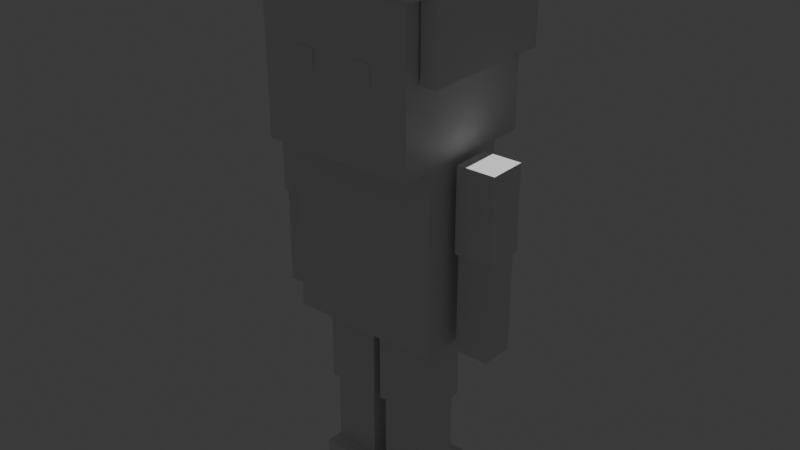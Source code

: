 # Source: player.blend  (saved by Blender 5.1.30; exported with 4.5.12 LTS)
import bpy
from mathutils import Matrix  # noqa: F401  (used for matrix-valued properties, if any)

bpy.ops.wm.read_factory_settings(use_empty=True)
scene = bpy.context.scene
scene.name = 'Scene'

# ---- collections
col_collection = bpy.data.collections.new('Collection'); scene.collection.children.link(col_collection)

# ---- materials (node trees are filled in below, after node groups)
mat_shoes = bpy.data.materials.new('shoes')
mat_shoes.diffuse_color = (0.9569, 0.6353, 0.3804, 1.0)
mat_bottom = bpy.data.materials.new('bottom')
mat_bottom.diffuse_color = (0.8314, 0.9098, 0.7608, 1.0)
mat_top = bpy.data.materials.new('top')
mat_top.diffuse_color = (0.6588, 0.8471, 0.9176, 1.0)
mat_skin = bpy.data.materials.new('skin')
mat_skin.diffuse_color = (0.9608, 0.7882, 0.6275, 1.0)
mat_eyes = bpy.data.materials.new('eyes')
mat_eyes.diffuse_color = (0.102, 0.102, 0.102, 1.0)
mat_hair = bpy.data.materials.new('hair')
mat_hair.diffuse_color = (0.8314, 0.6627, 0.4157, 1.0)

# ---- material node trees
mat_shoes.use_nodes = True; mat_shoes.node_tree.nodes.clear()
_N = mat_shoes.node_tree.nodes; _L = mat_shoes.node_tree.links
n0 = _N.new('ShaderNodeBsdfPrincipled'); n0.name = 'Principled BSDF'; n0.location = (-200, 100)
n1 = _N.new('ShaderNodeOutputMaterial'); n1.name = 'Material Output'; n1.location = (200, 100)
_L.new(n0.outputs[0], n1.inputs[0])
n1.is_active_output = True
mat_bottom.use_nodes = True; mat_bottom.node_tree.nodes.clear()
_N = mat_bottom.node_tree.nodes; _L = mat_bottom.node_tree.links
n0 = _N.new('ShaderNodeBsdfPrincipled'); n0.name = 'Principled BSDF'; n0.location = (-200, 100)
n1 = _N.new('ShaderNodeOutputMaterial'); n1.name = 'Material Output'; n1.location = (200, 100)
_L.new(n0.outputs[0], n1.inputs[0])
n1.is_active_output = True
mat_top.use_nodes = True; mat_top.node_tree.nodes.clear()
_N = mat_top.node_tree.nodes; _L = mat_top.node_tree.links
n0 = _N.new('ShaderNodeBsdfPrincipled'); n0.name = 'Principled BSDF'; n0.location = (-200, 100)
n1 = _N.new('ShaderNodeOutputMaterial'); n1.name = 'Material Output'; n1.location = (200, 100)
_L.new(n0.outputs[0], n1.inputs[0])
n1.is_active_output = True
mat_skin.use_nodes = True; mat_skin.node_tree.nodes.clear()
_N = mat_skin.node_tree.nodes; _L = mat_skin.node_tree.links
n0 = _N.new('ShaderNodeBsdfPrincipled'); n0.name = 'Principled BSDF'; n0.location = (-200, 100)
n1 = _N.new('ShaderNodeOutputMaterial'); n1.name = 'Material Output'; n1.location = (200, 100)
_L.new(n0.outputs[0], n1.inputs[0])
n1.is_active_output = True
mat_eyes.use_nodes = True; mat_eyes.node_tree.nodes.clear()
_N = mat_eyes.node_tree.nodes; _L = mat_eyes.node_tree.links
n0 = _N.new('ShaderNodeBsdfPrincipled'); n0.name = 'Principled BSDF'; n0.location = (-200, 100)
n1 = _N.new('ShaderNodeOutputMaterial'); n1.name = 'Material Output'; n1.location = (200, 100)
_L.new(n0.outputs[0], n1.inputs[0])
n1.is_active_output = True
mat_hair.use_nodes = True; mat_hair.node_tree.nodes.clear()
_N = mat_hair.node_tree.nodes; _L = mat_hair.node_tree.links
n0 = _N.new('ShaderNodeBsdfPrincipled'); n0.name = 'Principled BSDF'; n0.location = (-200, 100)
n1 = _N.new('ShaderNodeOutputMaterial'); n1.name = 'Material Output'; n1.location = (200, 100)
_L.new(n0.outputs[0], n1.inputs[0])
n1.is_active_output = True

# ---- world
world_world = bpy.data.worlds.new('World'); scene.world = world_world
world_world.use_nodes = True; world_world.node_tree.nodes.clear()
_N = world_world.node_tree.nodes; _L = world_world.node_tree.links
n0 = _N.new('ShaderNodeOutputWorld'); n0.name = 'World Output'; n0.location = (200, 100)
n1 = _N.new('ShaderNodeBackground'); n1.name = 'Background'; n1.location = (-200, 100)
n1.inputs[0].default_value = (0.05088, 0.05088, 0.05088, 1.0)
_L.new(n1.outputs[0], n0.inputs[0])
n0.is_active_output = True
world_world.color = (0.05088, 0.05088, 0.05088)
world_world.sun_shadow_jitter_overblur = 0.0

# ---- cameras
cam_camera_001 = bpy.data.cameras.new('Camera.001')

# ---- lights
light_sun = bpy.data.lights.new('Sun', 'SUN')
light_sun.energy = 3.0

# ---- meshes
me_cube_001 = bpy.data.meshes.new('Cube.001')
me_cube_001.from_pydata([(0.025, -0.25, 0.0), (0.025, -0.25, 0.2), (0.025, 0.25, 0.0), (0.025, 0.25, 0.2), (0.375, -0.25, 0.0), (0.375, -0.25, 0.2), (0.375, 0.25, 0.0), (0.375, 0.25, 0.2)], [], [(0, 1, 3, 2), (2, 3, 7, 6), (6, 7, 5, 4), (4, 5, 1, 0), (2, 6, 4, 0), (7, 3, 1, 5)])
_uv = me_cube_001.uv_layers.new(name='UVMap')
_uv.uv.foreach_set('vector', [0.375, 0.0, 0.625, 0.0, 0.625, 0.25, 0.375, 0.25, 0.375, 0.25, 0.625, 0.25, 0.625, 0.5, 0.375, 0.5, 0.375, 0.5, 0.625, 0.5, 0.625, 0.75, 0.375, 0.75, 0.375, 0.75, 0.625, 0.75, 0.625, 1.0, 0.375, 1.0, 0.125, 0.5, 0.375, 0.5, 0.375, 0.75, 0.125, 0.75, 0.625, 0.5, 0.875, 0.5, 0.875, 0.75, 0.625, 0.75])
me_cube_001.materials.append(mat_shoes)
me_cube_001.update()
me_cube_002 = bpy.data.meshes.new('Cube.002')
me_cube_002.from_pydata([(-0.375, -0.25, 0.0), (-0.375, -0.25, 0.2), (-0.375, 0.25, 0.0), (-0.375, 0.25, 0.2), (-0.025, -0.25, 0.0), (-0.025, -0.25, 0.2), (-0.025, 0.25, 0.0), (-0.025, 0.25, 0.2)], [], [(0, 1, 3, 2), (2, 3, 7, 6), (6, 7, 5, 4), (4, 5, 1, 0), (2, 6, 4, 0), (7, 3, 1, 5)])
_uv = me_cube_002.uv_layers.new(name='UVMap')
_uv.uv.foreach_set('vector', [0.375, 0.0, 0.625, 0.0, 0.625, 0.25, 0.375, 0.25, 0.375, 0.25, 0.625, 0.25, 0.625, 0.5, 0.375, 0.5, 0.375, 0.5, 0.625, 0.5, 0.625, 0.75, 0.375, 0.75, 0.375, 0.75, 0.625, 0.75, 0.625, 1.0, 0.375, 1.0, 0.125, 0.5, 0.375, 0.5, 0.375, 0.75, 0.125, 0.75, 0.625, 0.5, 0.875, 0.5, 0.875, 0.75, 0.625, 0.75])
me_cube_002.materials.append(mat_shoes)
me_cube_002.update()
me_cube_003 = bpy.data.meshes.new('Cube.003')
me_cube_003.from_pydata([(0.05, -0.15, 0.2), (0.05, -0.15, 0.7), (0.05, 0.15, 0.2), (0.05, 0.15, 0.7), (0.35, -0.15, 0.2), (0.35, -0.15, 0.7), (0.35, 0.15, 0.2), (0.35, 0.15, 0.7)], [], [(0, 1, 3, 2), (2, 3, 7, 6), (6, 7, 5, 4), (4, 5, 1, 0), (2, 6, 4, 0), (7, 3, 1, 5)])
_uv = me_cube_003.uv_layers.new(name='UVMap')
_uv.uv.foreach_set('vector', [0.375, 0.0, 0.625, 0.0, 0.625, 0.25, 0.375, 0.25, 0.375, 0.25, 0.625, 0.25, 0.625, 0.5, 0.375, 0.5, 0.375, 0.5, 0.625, 0.5, 0.625, 0.75, 0.375, 0.75, 0.375, 0.75, 0.625, 0.75, 0.625, 1.0, 0.375, 1.0, 0.125, 0.5, 0.375, 0.5, 0.375, 0.75, 0.125, 0.75, 0.625, 0.5, 0.875, 0.5, 0.875, 0.75, 0.625, 0.75])
me_cube_003.materials.append(mat_bottom)
me_cube_003.update()
me_cube_004 = bpy.data.meshes.new('Cube.004')
me_cube_004.from_pydata([(-0.35, -0.15, 0.2), (-0.35, -0.15, 0.7), (-0.35, 0.15, 0.2), (-0.35, 0.15, 0.7), (-0.05, -0.15, 0.2), (-0.05, -0.15, 0.7), (-0.05, 0.15, 0.2), (-0.05, 0.15, 0.7)], [], [(0, 1, 3, 2), (2, 3, 7, 6), (6, 7, 5, 4), (4, 5, 1, 0), (2, 6, 4, 0), (7, 3, 1, 5)])
_uv = me_cube_004.uv_layers.new(name='UVMap')
_uv.uv.foreach_set('vector', [0.375, 0.0, 0.625, 0.0, 0.625, 0.25, 0.375, 0.25, 0.375, 0.25, 0.625, 0.25, 0.625, 0.5, 0.375, 0.5, 0.375, 0.5, 0.625, 0.5, 0.625, 0.75, 0.375, 0.75, 0.375, 0.75, 0.625, 0.75, 0.625, 1.0, 0.375, 1.0, 0.125, 0.5, 0.375, 0.5, 0.375, 0.75, 0.125, 0.75, 0.625, 0.5, 0.875, 0.5, 0.875, 0.75, 0.625, 0.75])
me_cube_004.materials.append(mat_bottom)
me_cube_004.update()
me_cube_005 = bpy.data.meshes.new('Cube.005')
me_cube_005.from_pydata([(0.025, -0.175, 0.7), (0.025, -0.175, 1.25), (0.025, 0.175, 0.7), (0.025, 0.175, 1.25), (0.375, -0.175, 0.7), (0.375, -0.175, 1.25), (0.375, 0.175, 0.7), (0.375, 0.175, 1.25)], [], [(0, 1, 3, 2), (2, 3, 7, 6), (6, 7, 5, 4), (4, 5, 1, 0), (2, 6, 4, 0), (7, 3, 1, 5)])
_uv = me_cube_005.uv_layers.new(name='UVMap')
_uv.uv.foreach_set('vector', [0.375, 0.0, 0.625, 0.0, 0.625, 0.25, 0.375, 0.25, 0.375, 0.25, 0.625, 0.25, 0.625, 0.5, 0.375, 0.5, 0.375, 0.5, 0.625, 0.5, 0.625, 0.75, 0.375, 0.75, 0.375, 0.75, 0.625, 0.75, 0.625, 1.0, 0.375, 1.0, 0.125, 0.5, 0.375, 0.5, 0.375, 0.75, 0.125, 0.75, 0.625, 0.5, 0.875, 0.5, 0.875, 0.75, 0.625, 0.75])
me_cube_005.materials.append(mat_bottom)
me_cube_005.update()
me_cube_006 = bpy.data.meshes.new('Cube.006')
me_cube_006.from_pydata([(-0.375, -0.175, 0.7), (-0.375, -0.175, 1.25), (-0.375, 0.175, 0.7), (-0.375, 0.175, 1.25), (-0.025, -0.175, 0.7), (-0.025, -0.175, 1.25), (-0.025, 0.175, 0.7), (-0.025, 0.175, 1.25)], [], [(0, 1, 3, 2), (2, 3, 7, 6), (6, 7, 5, 4), (4, 5, 1, 0), (2, 6, 4, 0), (7, 3, 1, 5)])
_uv = me_cube_006.uv_layers.new(name='UVMap')
_uv.uv.foreach_set('vector', [0.375, 0.0, 0.625, 0.0, 0.625, 0.25, 0.375, 0.25, 0.375, 0.25, 0.625, 0.25, 0.625, 0.5, 0.375, 0.5, 0.375, 0.5, 0.625, 0.5, 0.625, 0.75, 0.375, 0.75, 0.375, 0.75, 0.625, 0.75, 0.625, 1.0, 0.375, 1.0, 0.125, 0.5, 0.375, 0.5, 0.375, 0.75, 0.125, 0.75, 0.625, 0.5, 0.875, 0.5, 0.875, 0.75, 0.625, 0.75])
me_cube_006.materials.append(mat_bottom)
me_cube_006.update()
me_cube_007 = bpy.data.meshes.new('Cube.007')
me_cube_007.from_pydata([(-0.5, -0.3, 1.25), (-0.5, -0.3, 2.45), (-0.5, 0.3, 1.25), (-0.5, 0.3, 2.45), (0.5, -0.3, 1.25), (0.5, -0.3, 2.45), (0.5, 0.3, 1.25), (0.5, 0.3, 2.45)], [], [(0, 1, 3, 2), (2, 3, 7, 6), (6, 7, 5, 4), (4, 5, 1, 0), (2, 6, 4, 0), (7, 3, 1, 5)])
_uv = me_cube_007.uv_layers.new(name='UVMap')
_uv.uv.foreach_set('vector', [0.375, 0.0, 0.625, 0.0, 0.625, 0.25, 0.375, 0.25, 0.375, 0.25, 0.625, 0.25, 0.625, 0.5, 0.375, 0.5, 0.375, 0.5, 0.625, 0.5, 0.625, 0.75, 0.375, 0.75, 0.375, 0.75, 0.625, 0.75, 0.625, 1.0, 0.375, 1.0, 0.125, 0.5, 0.375, 0.5, 0.375, 0.75, 0.125, 0.75, 0.625, 0.5, 0.875, 0.5, 0.875, 0.75, 0.625, 0.75])
me_cube_007.materials.append(mat_top)
me_cube_007.update()
me_cube_008 = bpy.data.meshes.new('Cube.008')
me_cube_008.from_pydata([(0.55, -0.125, 1.9), (0.55, -0.125, 2.45), (0.55, 0.125, 1.9), (0.55, 0.125, 2.45), (0.8, -0.125, 1.9), (0.8, -0.125, 2.45), (0.8, 0.125, 1.9), (0.8, 0.125, 2.45)], [], [(0, 1, 3, 2), (2, 3, 7, 6), (6, 7, 5, 4), (4, 5, 1, 0), (2, 6, 4, 0), (7, 3, 1, 5)])
_uv = me_cube_008.uv_layers.new(name='UVMap')
_uv.uv.foreach_set('vector', [0.375, 0.0, 0.625, 0.0, 0.625, 0.25, 0.375, 0.25, 0.375, 0.25, 0.625, 0.25, 0.625, 0.5, 0.375, 0.5, 0.375, 0.5, 0.625, 0.5, 0.625, 0.75, 0.375, 0.75, 0.375, 0.75, 0.625, 0.75, 0.625, 1.0, 0.375, 1.0, 0.125, 0.5, 0.375, 0.5, 0.375, 0.75, 0.125, 0.75, 0.625, 0.5, 0.875, 0.5, 0.875, 0.75, 0.625, 0.75])
me_cube_008.materials.append(mat_top)
me_cube_008.update()
me_cube_009 = bpy.data.meshes.new('Cube.009')
me_cube_009.from_pydata([(-0.8, -0.125, 1.9), (-0.8, -0.125, 2.45), (-0.8, 0.125, 1.9), (-0.8, 0.125, 2.45), (-0.55, -0.125, 1.9), (-0.55, -0.125, 2.45), (-0.55, 0.125, 1.9), (-0.55, 0.125, 2.45)], [], [(0, 1, 3, 2), (2, 3, 7, 6), (6, 7, 5, 4), (4, 5, 1, 0), (2, 6, 4, 0), (7, 3, 1, 5)])
_uv = me_cube_009.uv_layers.new(name='UVMap')
_uv.uv.foreach_set('vector', [0.375, 0.0, 0.625, 0.0, 0.625, 0.25, 0.375, 0.25, 0.375, 0.25, 0.625, 0.25, 0.625, 0.5, 0.375, 0.5, 0.375, 0.5, 0.625, 0.5, 0.625, 0.75, 0.375, 0.75, 0.375, 0.75, 0.625, 0.75, 0.625, 1.0, 0.375, 1.0, 0.125, 0.5, 0.375, 0.5, 0.375, 0.75, 0.125, 0.75, 0.625, 0.5, 0.875, 0.5, 0.875, 0.75, 0.625, 0.75])
me_cube_009.materials.append(mat_top)
me_cube_009.update()
me_cube_010 = bpy.data.meshes.new('Cube.010')
me_cube_010.from_pydata([(0.565, -0.11, 1.45), (0.565, -0.11, 1.9), (0.565, 0.11, 1.45), (0.565, 0.11, 1.9), (0.785, -0.11, 1.45), (0.785, -0.11, 1.9), (0.785, 0.11, 1.45), (0.785, 0.11, 1.9)], [], [(0, 1, 3, 2), (2, 3, 7, 6), (6, 7, 5, 4), (4, 5, 1, 0), (2, 6, 4, 0), (7, 3, 1, 5)])
_uv = me_cube_010.uv_layers.new(name='UVMap')
_uv.uv.foreach_set('vector', [0.375, 0.0, 0.625, 0.0, 0.625, 0.25, 0.375, 0.25, 0.375, 0.25, 0.625, 0.25, 0.625, 0.5, 0.375, 0.5, 0.375, 0.5, 0.625, 0.5, 0.625, 0.75, 0.375, 0.75, 0.375, 0.75, 0.625, 0.75, 0.625, 1.0, 0.375, 1.0, 0.125, 0.5, 0.375, 0.5, 0.375, 0.75, 0.125, 0.75, 0.625, 0.5, 0.875, 0.5, 0.875, 0.75, 0.625, 0.75])
me_cube_010.materials.append(mat_skin)
me_cube_010.update()
me_cube_011 = bpy.data.meshes.new('Cube.011')
me_cube_011.from_pydata([(-0.785, -0.11, 1.45), (-0.785, -0.11, 1.9), (-0.785, 0.11, 1.45), (-0.785, 0.11, 1.9), (-0.565, -0.11, 1.45), (-0.565, -0.11, 1.9), (-0.565, 0.11, 1.45), (-0.565, 0.11, 1.9)], [], [(0, 1, 3, 2), (2, 3, 7, 6), (6, 7, 5, 4), (4, 5, 1, 0), (2, 6, 4, 0), (7, 3, 1, 5)])
_uv = me_cube_011.uv_layers.new(name='UVMap')
_uv.uv.foreach_set('vector', [0.375, 0.0, 0.625, 0.0, 0.625, 0.25, 0.375, 0.25, 0.375, 0.25, 0.625, 0.25, 0.625, 0.5, 0.375, 0.5, 0.375, 0.5, 0.625, 0.5, 0.625, 0.75, 0.375, 0.75, 0.375, 0.75, 0.625, 0.75, 0.625, 1.0, 0.375, 1.0, 0.125, 0.5, 0.375, 0.5, 0.375, 0.75, 0.125, 0.75, 0.625, 0.5, 0.875, 0.5, 0.875, 0.75, 0.625, 0.75])
me_cube_011.materials.append(mat_skin)
me_cube_011.update()
me_cube_012 = bpy.data.meshes.new('Cube.012')
me_cube_012.from_pydata([(0.565, -0.11, 1.25), (0.565, -0.11, 1.45), (0.565, 0.11, 1.25), (0.565, 0.11, 1.45), (0.785, -0.11, 1.25), (0.785, -0.11, 1.45), (0.785, 0.11, 1.25), (0.785, 0.11, 1.45)], [], [(0, 1, 3, 2), (2, 3, 7, 6), (6, 7, 5, 4), (4, 5, 1, 0), (2, 6, 4, 0), (7, 3, 1, 5)])
_uv = me_cube_012.uv_layers.new(name='UVMap')
_uv.uv.foreach_set('vector', [0.375, 0.0, 0.625, 0.0, 0.625, 0.25, 0.375, 0.25, 0.375, 0.25, 0.625, 0.25, 0.625, 0.5, 0.375, 0.5, 0.375, 0.5, 0.625, 0.5, 0.625, 0.75, 0.375, 0.75, 0.375, 0.75, 0.625, 0.75, 0.625, 1.0, 0.375, 1.0, 0.125, 0.5, 0.375, 0.5, 0.375, 0.75, 0.125, 0.75, 0.625, 0.5, 0.875, 0.5, 0.875, 0.75, 0.625, 0.75])
me_cube_012.materials.append(mat_skin)
me_cube_012.update()
me_cube_013 = bpy.data.meshes.new('Cube.013')
me_cube_013.from_pydata([(-0.785, -0.11, 1.25), (-0.785, -0.11, 1.45), (-0.785, 0.11, 1.25), (-0.785, 0.11, 1.45), (-0.565, -0.11, 1.25), (-0.565, -0.11, 1.45), (-0.565, 0.11, 1.25), (-0.565, 0.11, 1.45)], [], [(0, 1, 3, 2), (2, 3, 7, 6), (6, 7, 5, 4), (4, 5, 1, 0), (2, 6, 4, 0), (7, 3, 1, 5)])
_uv = me_cube_013.uv_layers.new(name='UVMap')
_uv.uv.foreach_set('vector', [0.375, 0.0, 0.625, 0.0, 0.625, 0.25, 0.375, 0.25, 0.375, 0.25, 0.625, 0.25, 0.625, 0.5, 0.375, 0.5, 0.375, 0.5, 0.625, 0.5, 0.625, 0.75, 0.375, 0.75, 0.375, 0.75, 0.625, 0.75, 0.625, 1.0, 0.375, 1.0, 0.125, 0.5, 0.375, 0.5, 0.375, 0.75, 0.125, 0.75, 0.625, 0.5, 0.875, 0.5, 0.875, 0.75, 0.625, 0.75])
me_cube_013.materials.append(mat_skin)
me_cube_013.update()
me_cube_014 = bpy.data.meshes.new('Cube.014')
me_cube_014.from_pydata([(-0.5, -0.5, 2.45), (-0.5, -0.5, 3.45), (-0.5, 0.5, 2.45), (-0.5, 0.5, 3.45), (0.5, -0.5, 2.45), (0.5, -0.5, 3.45), (0.5, 0.5, 2.45), (0.5, 0.5, 3.45)], [], [(0, 1, 3, 2), (2, 3, 7, 6), (6, 7, 5, 4), (4, 5, 1, 0), (2, 6, 4, 0), (7, 3, 1, 5)])
_uv = me_cube_014.uv_layers.new(name='UVMap')
_uv.uv.foreach_set('vector', [0.375, 0.0, 0.625, 0.0, 0.625, 0.25, 0.375, 0.25, 0.375, 0.25, 0.625, 0.25, 0.625, 0.5, 0.375, 0.5, 0.375, 0.5, 0.625, 0.5, 0.625, 0.75, 0.375, 0.75, 0.375, 0.75, 0.625, 0.75, 0.625, 1.0, 0.375, 1.0, 0.125, 0.5, 0.375, 0.5, 0.375, 0.75, 0.125, 0.75, 0.625, 0.5, 0.875, 0.5, 0.875, 0.75, 0.625, 0.75])
me_cube_014.materials.append(mat_skin)
me_cube_014.update()
me_cube_015 = bpy.data.meshes.new('Cube.015')
me_cube_015.from_pydata([(0.14, -0.507, 2.94), (0.14, -0.507, 3.06), (0.14, -0.497, 2.94), (0.14, -0.497, 3.06), (0.26, -0.507, 2.94), (0.26, -0.507, 3.06), (0.26, -0.497, 2.94), (0.26, -0.497, 3.06)], [], [(0, 1, 3, 2), (2, 3, 7, 6), (6, 7, 5, 4), (4, 5, 1, 0), (2, 6, 4, 0), (7, 3, 1, 5)])
_uv = me_cube_015.uv_layers.new(name='UVMap')
_uv.uv.foreach_set('vector', [0.375, 0.0, 0.625, 0.0, 0.625, 0.25, 0.375, 0.25, 0.375, 0.25, 0.625, 0.25, 0.625, 0.5, 0.375, 0.5, 0.375, 0.5, 0.625, 0.5, 0.625, 0.75, 0.375, 0.75, 0.375, 0.75, 0.625, 0.75, 0.625, 1.0, 0.375, 1.0, 0.125, 0.5, 0.375, 0.5, 0.375, 0.75, 0.125, 0.75, 0.625, 0.5, 0.875, 0.5, 0.875, 0.75, 0.625, 0.75])
me_cube_015.materials.append(mat_eyes)
me_cube_015.update()
me_cube_016 = bpy.data.meshes.new('Cube.016')
me_cube_016.from_pydata([(-0.26, -0.507, 2.94), (-0.26, -0.507, 3.06), (-0.26, -0.497, 2.94), (-0.26, -0.497, 3.06), (-0.14, -0.507, 2.94), (-0.14, -0.507, 3.06), (-0.14, -0.497, 2.94), (-0.14, -0.497, 3.06)], [], [(0, 1, 3, 2), (2, 3, 7, 6), (6, 7, 5, 4), (4, 5, 1, 0), (2, 6, 4, 0), (7, 3, 1, 5)])
_uv = me_cube_016.uv_layers.new(name='UVMap')
_uv.uv.foreach_set('vector', [0.375, 0.0, 0.625, 0.0, 0.625, 0.25, 0.375, 0.25, 0.375, 0.25, 0.625, 0.25, 0.625, 0.5, 0.375, 0.5, 0.375, 0.5, 0.625, 0.5, 0.625, 0.75, 0.375, 0.75, 0.375, 0.75, 0.625, 0.75, 0.625, 1.0, 0.375, 1.0, 0.125, 0.5, 0.375, 0.5, 0.375, 0.75, 0.125, 0.75, 0.625, 0.5, 0.875, 0.5, 0.875, 0.75, 0.625, 0.75])
me_cube_016.materials.append(mat_eyes)
me_cube_016.update()
me_cube_017 = bpy.data.meshes.new('Cube.017')
me_cube_017.from_pydata([(-0.55, -0.525, 3.43), (-0.55, -0.525, 3.61), (-0.55, 0.525, 3.43), (-0.55, 0.525, 3.61), (0.55, -0.525, 3.43), (0.55, -0.525, 3.61), (0.55, 0.525, 3.43), (0.55, 0.525, 3.61)], [], [(0, 1, 3, 2), (2, 3, 7, 6), (6, 7, 5, 4), (4, 5, 1, 0), (2, 6, 4, 0), (7, 3, 1, 5)])
_uv = me_cube_017.uv_layers.new(name='UVMap')
_uv.uv.foreach_set('vector', [0.375, 0.0, 0.625, 0.0, 0.625, 0.25, 0.375, 0.25, 0.375, 0.25, 0.625, 0.25, 0.625, 0.5, 0.375, 0.5, 0.375, 0.5, 0.625, 0.5, 0.625, 0.75, 0.375, 0.75, 0.375, 0.75, 0.625, 0.75, 0.625, 1.0, 0.375, 1.0, 0.125, 0.5, 0.375, 0.5, 0.375, 0.75, 0.125, 0.75, 0.625, 0.5, 0.875, 0.5, 0.875, 0.75, 0.625, 0.75])
me_cube_017.materials.append(mat_hair)
me_cube_017.update()
me_cube_018 = bpy.data.meshes.new('Cube.018')
me_cube_018.from_pydata([(0.51, -0.4, 2.97), (0.51, -0.4, 3.47), (0.51, 0.5, 2.97), (0.51, 0.5, 3.47), (0.61, -0.4, 2.97), (0.61, -0.4, 3.47), (0.61, 0.5, 2.97), (0.61, 0.5, 3.47)], [], [(0, 1, 3, 2), (2, 3, 7, 6), (6, 7, 5, 4), (4, 5, 1, 0), (2, 6, 4, 0), (7, 3, 1, 5)])
_uv = me_cube_018.uv_layers.new(name='UVMap')
_uv.uv.foreach_set('vector', [0.375, 0.0, 0.625, 0.0, 0.625, 0.25, 0.375, 0.25, 0.375, 0.25, 0.625, 0.25, 0.625, 0.5, 0.375, 0.5, 0.375, 0.5, 0.625, 0.5, 0.625, 0.75, 0.375, 0.75, 0.375, 0.75, 0.625, 0.75, 0.625, 1.0, 0.375, 1.0, 0.125, 0.5, 0.375, 0.5, 0.375, 0.75, 0.125, 0.75, 0.625, 0.5, 0.875, 0.5, 0.875, 0.75, 0.625, 0.75])
me_cube_018.materials.append(mat_hair)
me_cube_018.update()
me_cube_019 = bpy.data.meshes.new('Cube.019')
me_cube_019.from_pydata([(-0.61, -0.4, 2.97), (-0.61, -0.4, 3.47), (-0.61, 0.5, 2.97), (-0.61, 0.5, 3.47), (-0.51, -0.4, 2.97), (-0.51, -0.4, 3.47), (-0.51, 0.5, 2.97), (-0.51, 0.5, 3.47)], [], [(0, 1, 3, 2), (2, 3, 7, 6), (6, 7, 5, 4), (4, 5, 1, 0), (2, 6, 4, 0), (7, 3, 1, 5)])
_uv = me_cube_019.uv_layers.new(name='UVMap')
_uv.uv.foreach_set('vector', [0.375, 0.0, 0.625, 0.0, 0.625, 0.25, 0.375, 0.25, 0.375, 0.25, 0.625, 0.25, 0.625, 0.5, 0.375, 0.5, 0.375, 0.5, 0.625, 0.5, 0.625, 0.75, 0.375, 0.75, 0.375, 0.75, 0.625, 0.75, 0.625, 1.0, 0.375, 1.0, 0.125, 0.5, 0.375, 0.5, 0.375, 0.75, 0.125, 0.75, 0.625, 0.5, 0.875, 0.5, 0.875, 0.75, 0.625, 0.75])
me_cube_019.materials.append(mat_hair)
me_cube_019.update()
me_cube_020 = bpy.data.meshes.new('Cube.020')
me_cube_020.from_pydata([(-0.5, 0.47, 2.9), (-0.5, 0.47, 3.5), (-0.5, 0.57, 2.9), (-0.5, 0.57, 3.5), (0.5, 0.47, 2.9), (0.5, 0.47, 3.5), (0.5, 0.57, 2.9), (0.5, 0.57, 3.5)], [], [(0, 1, 3, 2), (2, 3, 7, 6), (6, 7, 5, 4), (4, 5, 1, 0), (2, 6, 4, 0), (7, 3, 1, 5)])
_uv = me_cube_020.uv_layers.new(name='UVMap')
_uv.uv.foreach_set('vector', [0.375, 0.0, 0.625, 0.0, 0.625, 0.25, 0.375, 0.25, 0.375, 0.25, 0.625, 0.25, 0.625, 0.5, 0.375, 0.5, 0.375, 0.5, 0.625, 0.5, 0.625, 0.75, 0.375, 0.75, 0.375, 0.75, 0.625, 0.75, 0.625, 1.0, 0.375, 1.0, 0.125, 0.5, 0.375, 0.5, 0.375, 0.75, 0.125, 0.75, 0.625, 0.5, 0.875, 0.5, 0.875, 0.75, 0.625, 0.75])
me_cube_020.materials.append(mat_hair)
me_cube_020.update()
arm_armature = bpy.data.armatures.new('Armature')  # bones are not reproduced

# ---- objects
ob_foot_l = bpy.data.objects.new('Foot_L', me_cube_001)
ob_foot_r = bpy.data.objects.new('Foot_R', me_cube_002)
ob_lowerleg_l = bpy.data.objects.new('LowerLeg_L', me_cube_003)
ob_lowerleg_r = bpy.data.objects.new('LowerLeg_R', me_cube_004)
ob_upperleg_l = bpy.data.objects.new('UpperLeg_L', me_cube_005)
ob_upperleg_r = bpy.data.objects.new('UpperLeg_R', me_cube_006)
ob_torso = bpy.data.objects.new('Torso', me_cube_007)
ob_upperarm_l = bpy.data.objects.new('UpperArm_L', me_cube_008)
ob_upperarm_r = bpy.data.objects.new('UpperArm_R', me_cube_009)
ob_lowerarm_l = bpy.data.objects.new('LowerArm_L', me_cube_010)
ob_lowerarm_r = bpy.data.objects.new('LowerArm_R', me_cube_011)
ob_hand_l = bpy.data.objects.new('Hand_L', me_cube_012)
ob_hand_r = bpy.data.objects.new('Hand_R', me_cube_013)
ob_head = bpy.data.objects.new('Head', me_cube_014)
ob_eye_l = bpy.data.objects.new('Eye_L', me_cube_015)
ob_eye_r = bpy.data.objects.new('Eye_R', me_cube_016)
ob_hair_top = bpy.data.objects.new('Hair_Top', me_cube_017)
ob_hair_sidel = bpy.data.objects.new('Hair_SideL', me_cube_018)
ob_hair_sider = bpy.data.objects.new('Hair_SideR', me_cube_019)
ob_hair_back = bpy.data.objects.new('Hair_Back', me_cube_020)
ob_camera = bpy.data.objects.new('Camera', cam_camera_001)
ob_sun = bpy.data.objects.new('Sun', light_sun)
ob_armature = bpy.data.objects.new('Armature', arm_armature)

# ---- transforms, parenting, visibility, modifiers, constraints
ob_foot_l.parent = ob_armature
ob_foot_l.location = (0.0, 0.0, 0.0)
_vg = ob_foot_l.vertex_groups.new(name='Foot_L')
_vg.add([0, 1, 2, 3, 4, 5, 6, 7], 1.0, 'REPLACE')
_m = ob_foot_l.modifiers.new('Armature', 'ARMATURE')
_m.object = ob_armature
ob_foot_r.parent = ob_armature
ob_foot_r.location = (0.0, 0.0, 0.0)
_vg = ob_foot_r.vertex_groups.new(name='Foot_R')
_vg.add([0, 1, 2, 3, 4, 5, 6, 7], 1.0, 'REPLACE')
_m = ob_foot_r.modifiers.new('Armature', 'ARMATURE')
_m.object = ob_armature
ob_lowerleg_l.parent = ob_armature
ob_lowerleg_l.location = (0.0, 0.0, 0.0)
_vg = ob_lowerleg_l.vertex_groups.new(name='LowerLeg_L')
_vg.add([0, 1, 2, 3, 4, 5, 6, 7], 1.0, 'REPLACE')
_m = ob_lowerleg_l.modifiers.new('Armature', 'ARMATURE')
_m.object = ob_armature
ob_lowerleg_r.parent = ob_armature
ob_lowerleg_r.location = (0.0, 0.0, 0.0)
_vg = ob_lowerleg_r.vertex_groups.new(name='LowerLeg_R')
_vg.add([0, 1, 2, 3, 4, 5, 6, 7], 1.0, 'REPLACE')
_m = ob_lowerleg_r.modifiers.new('Armature', 'ARMATURE')
_m.object = ob_armature
ob_upperleg_l.parent = ob_armature
ob_upperleg_l.location = (0.0, 0.0, 0.0)
_vg = ob_upperleg_l.vertex_groups.new(name='UpperLeg_L')
_vg.add([0, 1, 2, 3, 4, 5, 6, 7], 1.0, 'REPLACE')
_m = ob_upperleg_l.modifiers.new('Armature', 'ARMATURE')
_m.object = ob_armature
ob_upperleg_r.parent = ob_armature
ob_upperleg_r.location = (0.0, 0.0, 0.0)
_vg = ob_upperleg_r.vertex_groups.new(name='UpperLeg_R')
_vg.add([0, 1, 2, 3, 4, 5, 6, 7], 1.0, 'REPLACE')
_m = ob_upperleg_r.modifiers.new('Armature', 'ARMATURE')
_m.object = ob_armature
ob_torso.parent = ob_armature
ob_torso.location = (0.0, 0.0, 0.0)
_vg = ob_torso.vertex_groups.new(name='Chest')
_vg.add([0, 1, 2, 3, 4, 5, 6, 7], 1.0, 'REPLACE')
_m = ob_torso.modifiers.new('Armature', 'ARMATURE')
_m.object = ob_armature
ob_upperarm_l.parent = ob_armature
ob_upperarm_l.location = (0.0, 0.0, 0.0)
_vg = ob_upperarm_l.vertex_groups.new(name='UpperArm_L')
_vg.add([0, 1, 2, 3, 4, 5, 6, 7], 1.0, 'REPLACE')
_m = ob_upperarm_l.modifiers.new('Armature', 'ARMATURE')
_m.object = ob_armature
ob_upperarm_r.parent = ob_armature
ob_upperarm_r.location = (0.0, 0.0, 0.0)
_vg = ob_upperarm_r.vertex_groups.new(name='UpperArm_R')
_vg.add([0, 1, 2, 3, 4, 5, 6, 7], 1.0, 'REPLACE')
_m = ob_upperarm_r.modifiers.new('Armature', 'ARMATURE')
_m.object = ob_armature
ob_lowerarm_l.parent = ob_armature
ob_lowerarm_l.location = (0.0, 0.0, 0.0)
_vg = ob_lowerarm_l.vertex_groups.new(name='LowerArm_L')
_vg.add([0, 1, 2, 3, 4, 5, 6, 7], 1.0, 'REPLACE')
_m = ob_lowerarm_l.modifiers.new('Armature', 'ARMATURE')
_m.object = ob_armature
ob_lowerarm_r.parent = ob_armature
ob_lowerarm_r.location = (0.0, 0.0, 0.0)
_vg = ob_lowerarm_r.vertex_groups.new(name='LowerArm_R')
_vg.add([0, 1, 2, 3, 4, 5, 6, 7], 1.0, 'REPLACE')
_m = ob_lowerarm_r.modifiers.new('Armature', 'ARMATURE')
_m.object = ob_armature
ob_hand_l.parent = ob_armature
ob_hand_l.location = (0.0, 0.0, 0.0)
_vg = ob_hand_l.vertex_groups.new(name='Hand_L')
_vg.add([0, 1, 2, 3, 4, 5, 6, 7], 1.0, 'REPLACE')
_m = ob_hand_l.modifiers.new('Armature', 'ARMATURE')
_m.object = ob_armature
ob_hand_r.parent = ob_armature
ob_hand_r.location = (0.0, 0.0, 0.0)
_vg = ob_hand_r.vertex_groups.new(name='Hand_R')
_vg.add([0, 1, 2, 3, 4, 5, 6, 7], 1.0, 'REPLACE')
_m = ob_hand_r.modifiers.new('Armature', 'ARMATURE')
_m.object = ob_armature
ob_head.parent = ob_armature
ob_head.location = (0.0, 0.0, 0.0)
_vg = ob_head.vertex_groups.new(name='Head')
_vg.add([0, 1, 2, 3, 4, 5, 6, 7], 1.0, 'REPLACE')
_m = ob_head.modifiers.new('Armature', 'ARMATURE')
_m.object = ob_armature
ob_eye_l.parent = ob_armature
ob_eye_l.location = (0.0, 0.0, 0.0)
_vg = ob_eye_l.vertex_groups.new(name='Head')
_vg.add([0, 1, 2, 3, 4, 5, 6, 7], 1.0, 'REPLACE')
_m = ob_eye_l.modifiers.new('Armature', 'ARMATURE')
_m.object = ob_armature
ob_eye_r.parent = ob_armature
ob_eye_r.location = (0.0, 0.0, 0.0)
_vg = ob_eye_r.vertex_groups.new(name='Head')
_vg.add([0, 1, 2, 3, 4, 5, 6, 7], 1.0, 'REPLACE')
_m = ob_eye_r.modifiers.new('Armature', 'ARMATURE')
_m.object = ob_armature
ob_hair_top.parent = ob_armature
ob_hair_top.location = (0.0, 0.0, 0.0)
_vg = ob_hair_top.vertex_groups.new(name='Head')
_vg.add([0, 1, 2, 3, 4, 5, 6, 7], 1.0, 'REPLACE')
_m = ob_hair_top.modifiers.new('Armature', 'ARMATURE')
_m.object = ob_armature
ob_hair_sidel.parent = ob_armature
ob_hair_sidel.location = (0.0, 0.0, 0.0)
_vg = ob_hair_sidel.vertex_groups.new(name='Head')
_vg.add([0, 1, 2, 3, 4, 5, 6, 7], 1.0, 'REPLACE')
_m = ob_hair_sidel.modifiers.new('Armature', 'ARMATURE')
_m.object = ob_armature
ob_hair_sider.parent = ob_armature
ob_hair_sider.location = (0.0, 0.0, 0.0)
_vg = ob_hair_sider.vertex_groups.new(name='Head')
_vg.add([0, 1, 2, 3, 4, 5, 6, 7], 1.0, 'REPLACE')
_m = ob_hair_sider.modifiers.new('Armature', 'ARMATURE')
_m.object = ob_armature
ob_hair_back.parent = ob_armature
ob_hair_back.location = (0.0, 0.0, 0.0)
_vg = ob_hair_back.vertex_groups.new(name='Head')
_vg.add([0, 1, 2, 3, 4, 5, 6, 7], 1.0, 'REPLACE')
_m = ob_hair_back.modifiers.new('Armature', 'ARMATURE')
_m.object = ob_armature
ob_camera.location = (3.8, -4.5, 3.2)
ob_camera.rotation_euler = (1.15, 0.0, 0.65)
ob_sun.location = (4.0, -3.0, 6.0)
ob_armature.location = (0.0, 0.0, 0.0)

# ---- collection membership
col_collection.objects.link(ob_foot_l)
col_collection.objects.link(ob_foot_r)
col_collection.objects.link(ob_lowerleg_l)
col_collection.objects.link(ob_lowerleg_r)
col_collection.objects.link(ob_upperleg_l)
col_collection.objects.link(ob_upperleg_r)
col_collection.objects.link(ob_torso)
col_collection.objects.link(ob_upperarm_l)
col_collection.objects.link(ob_upperarm_r)
col_collection.objects.link(ob_lowerarm_l)
col_collection.objects.link(ob_lowerarm_r)
col_collection.objects.link(ob_hand_l)
col_collection.objects.link(ob_hand_r)
col_collection.objects.link(ob_head)
col_collection.objects.link(ob_eye_l)
col_collection.objects.link(ob_eye_r)
col_collection.objects.link(ob_hair_top)
col_collection.objects.link(ob_hair_sidel)
col_collection.objects.link(ob_hair_sider)
col_collection.objects.link(ob_hair_back)
col_collection.objects.link(ob_camera)
col_collection.objects.link(ob_sun)
col_collection.objects.link(ob_armature)

# ---- scene / render settings (as saved in the file)
scene.frame_start = 0; scene.frame_end = 39; scene.frame_set(20)
scene.render.engine = 'BLENDER_EEVEE_NEXT'
scene.render.fps = 30
scene.render.bake_bias = 0.0
scene.render.bake_samples = 0
scene.cycles.sampling_pattern = 'TABULATED_SOBOL'
scene.eevee.use_volume_custom_range = False
bpy.context.view_layer.update()

# ---- added for rendering (the .blend has no active camera): camera
cam_auto = bpy.data.cameras.new('AutoCamera')
cam_auto.lens = 50.0
cam_auto.sensor_width = 36.0
cam_auto.clip_end = 1000.0
ob_auto_camera = bpy.data.objects.new('AutoCamera', cam_auto)
scene.collection.objects.link(ob_auto_camera)
ob_auto_camera.location = (3.84242, -4.55841, 4.90894)
ob_auto_camera.rotation_euler = (1.09748, -7.21219e-08, 0.694738)
scene.camera = ob_auto_camera
bpy.context.view_layer.update()
